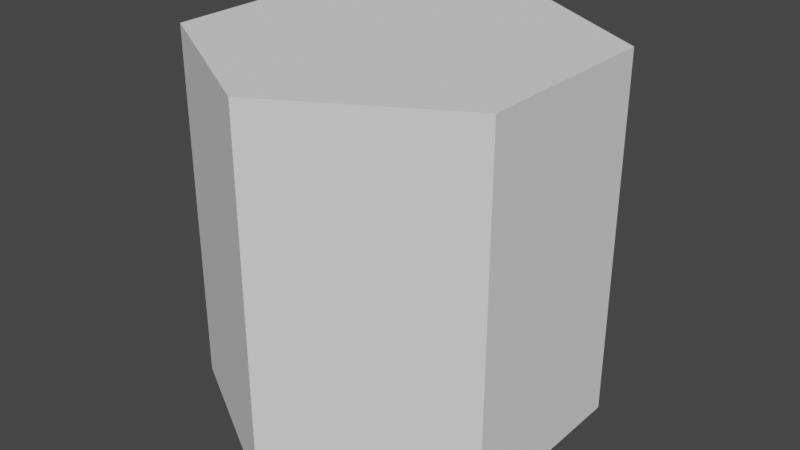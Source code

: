# Source: Hexagon.blend  (saved by Blender 3.1.7; exported with 4.5.12 LTS)
import bpy
from mathutils import Matrix  # noqa: F401  (used for matrix-valued properties, if any)

bpy.ops.wm.read_factory_settings(use_empty=True)
scene = bpy.context.scene
scene.name = 'Scene'

# ---- collections
col_collection = bpy.data.collections.new('Collection'); scene.collection.children.link(col_collection)

# ---- world
world_world = bpy.data.worlds.new('World'); scene.world = world_world
world_world.use_nodes = True; world_world.node_tree.nodes.clear()
_N = world_world.node_tree.nodes; _L = world_world.node_tree.links
n0 = _N.new('ShaderNodeOutputWorld'); n0.name = 'World Output'; n0.location = (300, 300)
n1 = _N.new('ShaderNodeBackground'); n1.name = 'Background'; n1.location = (10, 300)
n1.inputs[0].default_value = (0.05088, 0.05088, 0.05088, 1.0)
_L.new(n1.outputs[0], n0.inputs[0])
n0.is_active_output = True
world_world.color = (0.05088, 0.05088, 0.05088)
world_world.use_sun_shadow = False
world_world.sun_shadow_jitter_overblur = 0.0

# ---- meshes
me_cylinder = bpy.data.meshes.new('Cylinder')
me_cylinder.from_pydata([(0.0, 0.5373, -0.5), (0.0, 0.5373, 0.5), (0.4653, 0.2686, -0.5), (0.4653, 0.2686, 0.5), (0.4653, -0.2687, -0.5), (0.4653, -0.2687, 0.5), (-4.697e-08, -0.5373, -0.5), (-4.697e-08, -0.5373, 0.5), (-0.4653, -0.2686, -0.5), (-0.4653, -0.2686, 0.5), (-0.4653, 0.2686, -0.5), (-0.4653, 0.2686, 0.5)], [], [(0, 1, 3, 2), (2, 3, 5, 4), (4, 5, 7, 6), (6, 7, 9, 8), (3, 1, 11, 9, 7, 5), (8, 9, 11, 10), (10, 11, 1, 0), (0, 2, 4, 6, 8, 10)])
_uv = me_cylinder.uv_layers.new(name='UVMap')
_uv.uv.foreach_set('vector', [1.0, 0.5, 1.0, 1.0, 0.8333, 1.0, 0.8333, 0.5, 0.8333, 0.5, 0.8333, 1.0, 0.6667, 1.0, 0.6667, 0.5, 0.6667, 0.5, 0.6667, 1.0, 0.5, 1.0, 0.5, 0.5, 0.5, 0.5, 0.5, 1.0, 0.3333, 1.0, 0.3333, 0.5, 0.4578, 0.37, 0.25, 0.49, 0.04215, 0.37, 0.04215, 0.13, 0.25, 0.01, 0.4578, 0.13, 0.3333, 0.5, 0.3333, 1.0, 0.1667, 1.0, 0.1667, 0.5, 0.1667, 0.5, 0.1667, 1.0, -8.941e-08, 1.0, -8.941e-08, 0.5, 0.75, 0.49, 0.9578, 0.37, 0.9578, 0.13, 0.75, 0.01, 0.5422, 0.13, 0.5422, 0.37])
me_cylinder.use_remesh_fix_poles = True
me_cylinder.use_remesh_preserve_attributes = False
me_cylinder.update()

# ---- objects
ob_cylinder = bpy.data.objects.new('Cylinder', me_cylinder)

# ---- transforms, parenting, visibility, modifiers, constraints
ob_cylinder.location = (0.0, 0.0, 0.0)

# ---- collection membership
col_collection.objects.link(ob_cylinder)

# ---- scene / render settings (as saved in the file)
scene.frame_start = 1; scene.frame_end = 250; scene.frame_set(1)
scene.render.engine = 'BLENDER_EEVEE_NEXT'
scene.cycles.sampling_pattern = 'TABULATED_SOBOL'
scene.cycles.use_light_tree = False
scene.view_settings.view_transform = 'Filmic'
bpy.context.view_layer.update()

# ---- added for rendering (the .blend has no active camera and no usable light): camera, sun
cam_auto = bpy.data.cameras.new('AutoCamera')
cam_auto.lens = 50.0
cam_auto.sensor_width = 36.0
cam_auto.clip_end = 1000.0
ob_auto_camera = bpy.data.objects.new('AutoCamera', cam_auto)
scene.collection.objects.link(ob_auto_camera)
ob_auto_camera.location = (1.60809, -1.92971, 1.28647)
ob_auto_camera.rotation_euler = (1.09748, -7.21219e-08, 0.694738)
scene.camera = ob_auto_camera
light_auto_sun = bpy.data.lights.new('AutoSun', 'SUN')
light_auto_sun.energy = 3.0
light_auto_sun.angle = 0.0523599
ob_auto_sun = bpy.data.objects.new('AutoSun', light_auto_sun)
scene.collection.objects.link(ob_auto_sun)
ob_auto_sun.rotation_euler = (0.872665, 0.174533, 0.523599)
bpy.context.view_layer.update()
